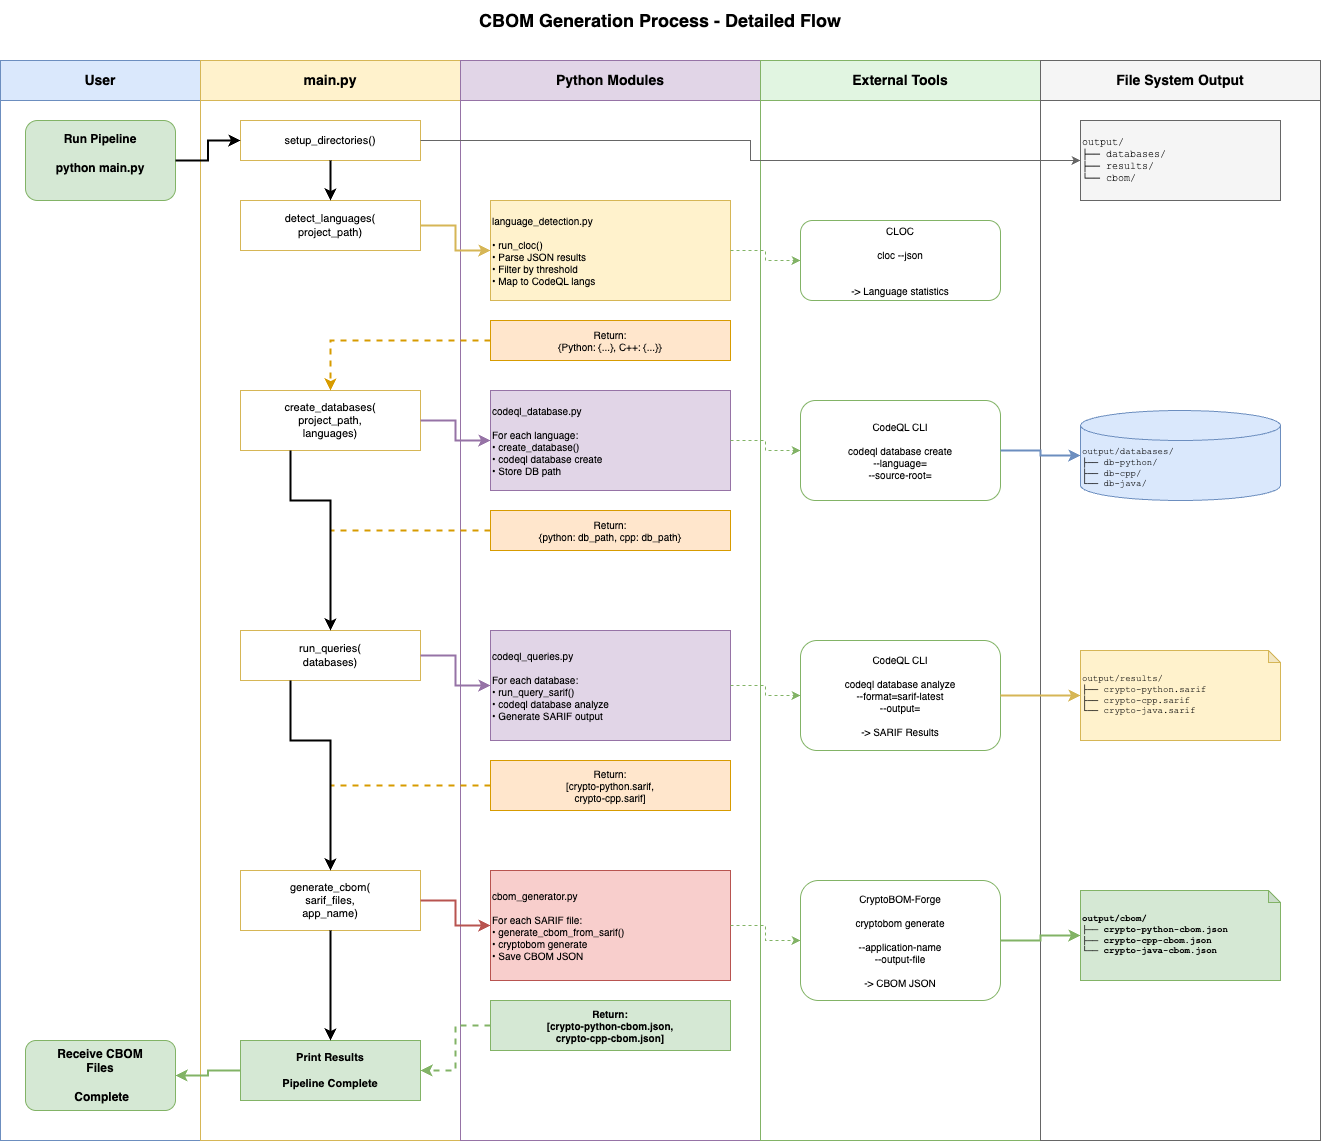

The diagram above was exported from draw.io. Its source (the exported page's mxGraphModel, read from the mxfile embedded in the PNG):
<mxGraphModel dx="603" dy="497" grid="1" gridSize="10" guides="1" tooltips="1" connect="1" arrows="1" fold="1" page="1" pageScale="1" pageWidth="1400" pageHeight="1200" math="0" shadow="0">
  <root>
    <mxCell id="0" />
    <mxCell id="1" parent="0" />
    <mxCell id="title" value="CBOM Generation Process - Detailed Flow" style="text;html=1;strokeColor=none;fillColor=none;align=center;verticalAlign=middle;whiteSpace=wrap;rounded=0;fontSize=18;fontStyle=1" parent="1" vertex="1">
      <mxGeometry x="450" y="20" width="500" height="40" as="geometry" />
    </mxCell>
    <mxCell id="lane-user" value="User" style="swimlane;whiteSpace=wrap;html=1;fillColor=#dae8fc;strokeColor=#6c8ebf;fontSize=14;fontStyle=1;startSize=40" parent="1" vertex="1">
      <mxGeometry x="40" y="80" width="200" height="1080" as="geometry" />
    </mxCell>
    <mxCell id="user-start" value="Run Pipeline&lt;br&gt;&lt;br&gt;python main.py&lt;div&gt;&lt;br/&gt;&lt;/div&gt;" style="rounded=1;whiteSpace=wrap;html=1;fillColor=#d5e8d4;strokeColor=#82b366;fontSize=12;fontStyle=1" parent="lane-user" vertex="1">
      <mxGeometry x="25" y="60" width="150" height="80" as="geometry" />
    </mxCell>
    <mxCell id="user-end" value="Receive CBOM&lt;br&gt;Files&lt;br&gt;&lt;br&gt;&lt;div&gt;&amp;nbsp;Complete&lt;/div&gt;" style="rounded=1;whiteSpace=wrap;html=1;fillColor=#d5e8d4;strokeColor=#82b366;fontSize=12;fontStyle=1" parent="lane-user" vertex="1">
      <mxGeometry x="25" y="980" width="150" height="70" as="geometry" />
    </mxCell>
    <mxCell id="lane-main" value="main.py" style="swimlane;whiteSpace=wrap;html=1;fillColor=#fff2cc;strokeColor=#d6b656;fontSize=14;fontStyle=1;startSize=40" parent="1" vertex="1">
      <mxGeometry x="240" y="80" width="260" height="1080" as="geometry" />
    </mxCell>
    <mxCell id="main-setup" value="setup_directories()" style="rounded=0;whiteSpace=wrap;html=1;fillColor=#ffffff;strokeColor=#d6b656;fontSize=11" parent="lane-main" vertex="1">
      <mxGeometry x="40" y="60" width="180" height="40" as="geometry" />
    </mxCell>
    <mxCell id="main-lang" value="detect_languages(&#10;project_path)" style="rounded=0;whiteSpace=wrap;html=1;fillColor=#ffffff;strokeColor=#d6b656;fontSize=11" parent="lane-main" vertex="1">
      <mxGeometry x="40" y="140" width="180" height="50" as="geometry" />
    </mxCell>
    <mxCell id="main-db" value="create_databases(&#10;project_path,&#10;languages)" style="rounded=0;whiteSpace=wrap;html=1;fillColor=#ffffff;strokeColor=#d6b656;fontSize=11" parent="lane-main" vertex="1">
      <mxGeometry x="40" y="330" width="180" height="60" as="geometry" />
    </mxCell>
    <mxCell id="main-query" value="run_queries(&#10;databases)" style="rounded=0;whiteSpace=wrap;html=1;fillColor=#ffffff;strokeColor=#d6b656;fontSize=11" parent="lane-main" vertex="1">
      <mxGeometry x="40" y="570" width="180" height="50" as="geometry" />
    </mxCell>
    <mxCell id="main-cbom" value="generate_cbom(&#10;sarif_files,&#10;app_name)" style="rounded=0;whiteSpace=wrap;html=1;fillColor=#ffffff;strokeColor=#d6b656;fontSize=11" parent="lane-main" vertex="1">
      <mxGeometry x="40" y="810" width="180" height="60" as="geometry" />
    </mxCell>
    <mxCell id="main-complete" value="Print Results&#10;&#10;Pipeline Complete" style="rounded=0;whiteSpace=wrap;html=1;fillColor=#d5e8d4;strokeColor=#82b366;fontSize=11;fontStyle=1" parent="lane-main" vertex="1">
      <mxGeometry x="40" y="980" width="180" height="60" as="geometry" />
    </mxCell>
    <mxCell id="lane-modules" value="Python Modules" style="swimlane;whiteSpace=wrap;html=1;fillColor=#e1d5e7;strokeColor=#9673a6;fontSize=14;fontStyle=1;startSize=40" parent="1" vertex="1">
      <mxGeometry x="500" y="80" width="300" height="1080" as="geometry" />
    </mxCell>
    <mxCell id="mod-lang" value="language_detection.py&#10;&#10;• run_cloc()&#10;• Parse JSON results&#10;• Filter by threshold&#10;• Map to CodeQL langs" style="rounded=0;whiteSpace=wrap;html=1;fillColor=#fff2cc;strokeColor=#d6b656;fontSize=10;align=left" parent="lane-modules" vertex="1">
      <mxGeometry x="30" y="140" width="240" height="100" as="geometry" />
    </mxCell>
    <mxCell id="mod-lang-return" value="Return:&#10;{Python: {...}, C++: {...}}" style="rounded=0;whiteSpace=wrap;html=1;fillColor=#ffe6cc;strokeColor=#d79b00;fontSize=10" parent="lane-modules" vertex="1">
      <mxGeometry x="30" y="260" width="240" height="40" as="geometry" />
    </mxCell>
    <mxCell id="mod-db" value="codeql_database.py&#10;&#10;For each language:&#10;• create_database()&#10;• codeql database create&#10;• Store DB path" style="rounded=0;whiteSpace=wrap;html=1;fillColor=#e1d5e7;strokeColor=#9673a6;fontSize=10;align=left" parent="lane-modules" vertex="1">
      <mxGeometry x="30" y="330" width="240" height="100" as="geometry" />
    </mxCell>
    <mxCell id="mod-db-return" value="Return:&#10;{python: db_path, cpp: db_path}" style="rounded=0;whiteSpace=wrap;html=1;fillColor=#ffe6cc;strokeColor=#d79b00;fontSize=10" parent="lane-modules" vertex="1">
      <mxGeometry x="30" y="450" width="240" height="40" as="geometry" />
    </mxCell>
    <mxCell id="mod-query" value="codeql_queries.py&#10;&#10;For each database:&#10;• run_query_sarif()&#10;• codeql database analyze&#10;• Generate SARIF output" style="rounded=0;whiteSpace=wrap;html=1;fillColor=#e1d5e7;strokeColor=#9673a6;fontSize=10;align=left" parent="lane-modules" vertex="1">
      <mxGeometry x="30" y="570" width="240" height="110" as="geometry" />
    </mxCell>
    <mxCell id="mod-query-return" value="Return:&#10;[crypto-python.sarif,&#10; crypto-cpp.sarif]" style="rounded=0;whiteSpace=wrap;html=1;fillColor=#ffe6cc;strokeColor=#d79b00;fontSize=10" parent="lane-modules" vertex="1">
      <mxGeometry x="30" y="700" width="240" height="50" as="geometry" />
    </mxCell>
    <mxCell id="mod-cbom" value="cbom_generator.py&#10;&#10;For each SARIF file:&#10;• generate_cbom_from_sarif()&#10;• cryptobom generate&#10;• Save CBOM JSON" style="rounded=0;whiteSpace=wrap;html=1;fillColor=#f8cecc;strokeColor=#b85450;fontSize=10;align=left" parent="lane-modules" vertex="1">
      <mxGeometry x="30" y="810" width="240" height="110" as="geometry" />
    </mxCell>
    <mxCell id="mod-cbom-return" value="Return:&#10;[crypto-python-cbom.json,&#10; crypto-cpp-cbom.json]" style="rounded=0;whiteSpace=wrap;html=1;fillColor=#d5e8d4;strokeColor=#82b366;fontSize=10;fontStyle=1" parent="lane-modules" vertex="1">
      <mxGeometry x="30" y="940" width="240" height="50" as="geometry" />
    </mxCell>
    <mxCell id="lane-external" value="External Tools" style="swimlane;whiteSpace=wrap;html=1;fillColor=#e1f5e1;strokeColor=#82b366;fontSize=14;fontStyle=1;startSize=40" parent="1" vertex="1">
      <mxGeometry x="800" y="80" width="280" height="1080" as="geometry" />
    </mxCell>
    <mxCell id="ext-cloc" value="CLOC&lt;br&gt;&lt;br&gt;cloc --json&lt;br&gt;&lt;br&gt;&lt;br&gt;-&amp;gt; Language statistics" style="rounded=1;whiteSpace=wrap;html=1;fillColor=#ffffff;strokeColor=#82b366;fontSize=10" parent="lane-external" vertex="1">
      <mxGeometry x="40" y="160" width="200" height="80" as="geometry" />
    </mxCell>
    <mxCell id="ext-db" value="CodeQL CLI&#10;&#10;codeql database create&#10;--language=&lt;lang&gt;&#10;--source-root=&lt;path&gt;&#10;&#10;➜ CodeQL Database" style="rounded=1;whiteSpace=wrap;html=1;fillColor=#ffffff;strokeColor=#82b366;fontSize=10" parent="lane-external" vertex="1">
      <mxGeometry x="40" y="340" width="200" height="100" as="geometry" />
    </mxCell>
    <mxCell id="ext-query" value="CodeQL CLI&lt;br&gt;&lt;br&gt;codeql database analyze&lt;br&gt;--format=sarif-latest&lt;br&gt;--output=&lt;br&gt;&lt;br&gt;-&amp;gt; SARIF Results" style="rounded=1;whiteSpace=wrap;html=1;fillColor=#ffffff;strokeColor=#82b366;fontSize=10" parent="lane-external" vertex="1">
      <mxGeometry x="40" y="580" width="200" height="110" as="geometry" />
    </mxCell>
    <mxCell id="ext-cbom" value="CryptoBOM-Forge&lt;br&gt;&lt;br&gt;cryptobom generate&lt;br&gt;&lt;br&gt;--application-name&lt;br&gt;--output-file&lt;br&gt;&lt;br&gt;-&amp;gt; CBOM JSON" style="rounded=1;whiteSpace=wrap;html=1;fillColor=#ffffff;strokeColor=#82b366;fontSize=10" parent="lane-external" vertex="1">
      <mxGeometry x="40" y="820" width="200" height="120" as="geometry" />
    </mxCell>
    <mxCell id="lane-output" value="File System Output" style="swimlane;whiteSpace=wrap;html=1;fillColor=#f5f5f5;strokeColor=#666666;fontSize=14;fontStyle=1;startSize=40" parent="1" vertex="1">
      <mxGeometry x="1080" y="80" width="280" height="1080" as="geometry" />
    </mxCell>
    <mxCell id="out-dirs" value="output/&#10;├── databases/&#10;├── results/&#10;└── cbom/" style="rounded=0;whiteSpace=wrap;html=1;fillColor=#f5f5f5;strokeColor=#666666;fontSize=10;align=left;fontFamily=Courier New" parent="lane-output" vertex="1">
      <mxGeometry x="40" y="60" width="200" height="80" as="geometry" />
    </mxCell>
    <mxCell id="out-db" value="output/databases/&#10;├── db-python/&#10;├── db-cpp/&#10;└── db-java/" style="shape=cylinder3;whiteSpace=wrap;html=1;boundedLbl=1;backgroundOutline=1;size=15;fillColor=#dae8fc;strokeColor=#6c8ebf;fontSize=9;align=left;fontFamily=Courier New" parent="lane-output" vertex="1">
      <mxGeometry x="40" y="350" width="200" height="90" as="geometry" />
    </mxCell>
    <mxCell id="out-sarif" value="output/results/&#10;├── crypto-python.sarif&#10;├── crypto-cpp.sarif&#10;└── crypto-java.sarif" style="shape=note;whiteSpace=wrap;html=1;backgroundOutline=1;darkOpacity=0.05;fillColor=#fff2cc;strokeColor=#d6b656;fontSize=9;align=left;fontFamily=Courier New;size=12" parent="lane-output" vertex="1">
      <mxGeometry x="40" y="590" width="200" height="90" as="geometry" />
    </mxCell>
    <mxCell id="out-cbom" value="output/cbom/&#10;├── crypto-python-cbom.json&#10;├── crypto-cpp-cbom.json&#10;└── crypto-java-cbom.json" style="shape=note;whiteSpace=wrap;html=1;backgroundOutline=1;darkOpacity=0.05;fillColor=#d5e8d4;strokeColor=#82b366;fontSize=9;align=left;fontFamily=Courier New;size=12;fontStyle=1" parent="lane-output" vertex="1">
      <mxGeometry x="40" y="830" width="200" height="90" as="geometry" />
    </mxCell>
    <mxCell id="arrow-user-main" style="edgeStyle=orthogonalEdgeStyle;rounded=0;orthogonalLoop=1;jettySize=auto;html=1;strokeWidth=2;strokeColor=#000000" parent="1" source="user-start" target="main-setup" edge="1">
      <mxGeometry relative="1" as="geometry" />
    </mxCell>
    <mxCell id="arrow-main-lang" style="edgeStyle=orthogonalEdgeStyle;rounded=0;orthogonalLoop=1;jettySize=auto;html=1;strokeWidth=2;strokeColor=#d6b656" parent="1" source="main-lang" target="mod-lang" edge="1">
      <mxGeometry relative="1" as="geometry" />
    </mxCell>
    <mxCell id="arrow-lang-return" style="edgeStyle=orthogonalEdgeStyle;rounded=0;orthogonalLoop=1;jettySize=auto;html=1;strokeWidth=2;strokeColor=#d79b00;dashed=1" parent="1" source="mod-lang-return" target="main-db" edge="1">
      <mxGeometry relative="1" as="geometry" />
    </mxCell>
    <mxCell id="arrow-main-db" style="edgeStyle=orthogonalEdgeStyle;rounded=0;orthogonalLoop=1;jettySize=auto;html=1;strokeWidth=2;strokeColor=#9673a6" parent="1" source="main-db" target="mod-db" edge="1">
      <mxGeometry relative="1" as="geometry" />
    </mxCell>
    <mxCell id="arrow-db-return" style="edgeStyle=orthogonalEdgeStyle;rounded=0;orthogonalLoop=1;jettySize=auto;html=1;strokeWidth=2;strokeColor=#d79b00;dashed=1" parent="1" source="mod-db-return" target="main-query" edge="1">
      <mxGeometry relative="1" as="geometry" />
    </mxCell>
    <mxCell id="arrow-main-query" style="edgeStyle=orthogonalEdgeStyle;rounded=0;orthogonalLoop=1;jettySize=auto;html=1;strokeWidth=2;strokeColor=#9673a6" parent="1" source="main-query" target="mod-query" edge="1">
      <mxGeometry relative="1" as="geometry" />
    </mxCell>
    <mxCell id="arrow-query-return" style="edgeStyle=orthogonalEdgeStyle;rounded=0;orthogonalLoop=1;jettySize=auto;html=1;strokeWidth=2;strokeColor=#d79b00;dashed=1" parent="1" source="mod-query-return" target="main-cbom" edge="1">
      <mxGeometry relative="1" as="geometry" />
    </mxCell>
    <mxCell id="arrow-main-cbom" style="edgeStyle=orthogonalEdgeStyle;rounded=0;orthogonalLoop=1;jettySize=auto;html=1;strokeWidth=2;strokeColor=#b85450" parent="1" source="main-cbom" target="mod-cbom" edge="1">
      <mxGeometry relative="1" as="geometry" />
    </mxCell>
    <mxCell id="arrow-cbom-return" style="edgeStyle=orthogonalEdgeStyle;rounded=0;orthogonalLoop=1;jettySize=auto;html=1;strokeWidth=2;strokeColor=#82b366;dashed=1" parent="1" source="mod-cbom-return" target="main-complete" edge="1">
      <mxGeometry relative="1" as="geometry" />
    </mxCell>
    <mxCell id="arrow-lang-cloc" style="edgeStyle=orthogonalEdgeStyle;rounded=0;orthogonalLoop=1;jettySize=auto;html=1;strokeWidth=1;strokeColor=#82b366;dashed=1" parent="1" source="mod-lang" target="ext-cloc" edge="1">
      <mxGeometry relative="1" as="geometry" />
    </mxCell>
    <mxCell id="arrow-db-codeql" style="edgeStyle=orthogonalEdgeStyle;rounded=0;orthogonalLoop=1;jettySize=auto;html=1;strokeWidth=1;strokeColor=#82b366;dashed=1" parent="1" source="mod-db" target="ext-db" edge="1">
      <mxGeometry relative="1" as="geometry" />
    </mxCell>
    <mxCell id="arrow-query-codeql" style="edgeStyle=orthogonalEdgeStyle;rounded=0;orthogonalLoop=1;jettySize=auto;html=1;strokeWidth=1;strokeColor=#82b366;dashed=1" parent="1" source="mod-query" target="ext-query" edge="1">
      <mxGeometry relative="1" as="geometry" />
    </mxCell>
    <mxCell id="arrow-cbom-forge" style="edgeStyle=orthogonalEdgeStyle;rounded=0;orthogonalLoop=1;jettySize=auto;html=1;strokeWidth=1;strokeColor=#82b366;dashed=1" parent="1" source="mod-cbom" target="ext-cbom" edge="1">
      <mxGeometry relative="1" as="geometry" />
    </mxCell>
    <mxCell id="arrow-setup-dirs" style="edgeStyle=orthogonalEdgeStyle;rounded=0;orthogonalLoop=1;jettySize=auto;html=1;strokeWidth=1;strokeColor=#666666" parent="1" source="main-setup" target="out-dirs" edge="1">
      <mxGeometry relative="1" as="geometry" />
    </mxCell>
    <mxCell id="arrow-db-output" style="edgeStyle=orthogonalEdgeStyle;rounded=0;orthogonalLoop=1;jettySize=auto;html=1;strokeWidth=2;strokeColor=#6c8ebf" parent="1" source="ext-db" target="out-db" edge="1">
      <mxGeometry relative="1" as="geometry" />
    </mxCell>
    <mxCell id="arrow-query-output" style="edgeStyle=orthogonalEdgeStyle;rounded=0;orthogonalLoop=1;jettySize=auto;html=1;strokeWidth=2;strokeColor=#d6b656" parent="1" source="ext-query" target="out-sarif" edge="1">
      <mxGeometry relative="1" as="geometry" />
    </mxCell>
    <mxCell id="arrow-cbom-output" style="edgeStyle=orthogonalEdgeStyle;rounded=0;orthogonalLoop=1;jettySize=auto;html=1;strokeWidth=2;strokeColor=#82b366" parent="1" source="ext-cbom" target="out-cbom" edge="1">
      <mxGeometry relative="1" as="geometry" />
    </mxCell>
    <mxCell id="arrow-complete-user" style="edgeStyle=orthogonalEdgeStyle;rounded=0;orthogonalLoop=1;jettySize=auto;html=1;strokeWidth=2;strokeColor=#82b366" parent="1" source="main-complete" target="user-end" edge="1">
      <mxGeometry relative="1" as="geometry" />
    </mxCell>
    <mxCell id="flow1" style="edgeStyle=orthogonalEdgeStyle;rounded=0;orthogonalLoop=1;jettySize=auto;html=1;strokeWidth=2;strokeColor=#000000" parent="1" source="main-setup" target="main-lang" edge="1">
      <mxGeometry relative="1" as="geometry" />
    </mxCell>
    <mxCell id="flow2" style="edgeStyle=orthogonalEdgeStyle;rounded=0;orthogonalLoop=1;jettySize=auto;html=1;strokeWidth=2;strokeColor=#000000" parent="1" source="main-db" target="main-query" edge="1">
      <mxGeometry relative="1" as="geometry">
        <Array as="points">
          <mxPoint x="330" y="520" />
        </Array>
      </mxGeometry>
    </mxCell>
    <mxCell id="flow3" style="edgeStyle=orthogonalEdgeStyle;rounded=0;orthogonalLoop=1;jettySize=auto;html=1;strokeWidth=2;strokeColor=#000000" parent="1" source="main-query" target="main-cbom" edge="1">
      <mxGeometry relative="1" as="geometry">
        <Array as="points">
          <mxPoint x="330" y="760" />
        </Array>
      </mxGeometry>
    </mxCell>
    <mxCell id="flow4" style="edgeStyle=orthogonalEdgeStyle;rounded=0;orthogonalLoop=1;jettySize=auto;html=1;strokeWidth=2;strokeColor=#000000" parent="1" source="main-cbom" target="main-complete" edge="1">
      <mxGeometry relative="1" as="geometry">
        <Array as="points">
          <mxPoint x="330" y="930" />
        </Array>
      </mxGeometry>
    </mxCell>
  </root>
</mxGraphModel>